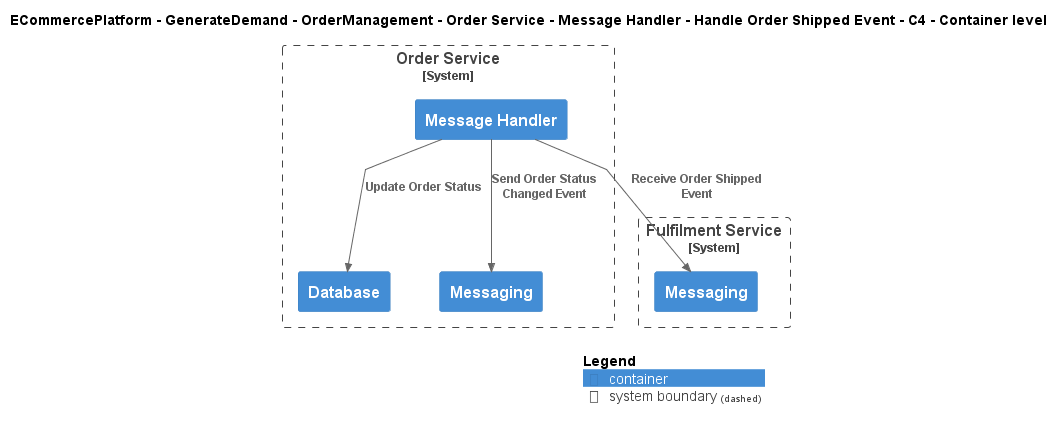

The diagram above was rendered by PlantUML. Its source (embedded in the PNG):
@startuml
!include ..\..\..\..\..\..\..\..\..\.c4s\C4_Container.puml

AddElementTag("c4interflow:lifecycle:new", $bgColor=green, $fontColor=#ffffff, $borderColor=green, $shadowing="False")
AddElementTag("c4interflow:lifecycle:changed", $bgColor=orange, $fontColor=#ffffff, $borderColor=orange, $shadowing="False")
AddElementTag("c4interflow:lifecycle:removed", $bgColor=red, $fontColor=#ffffff, $borderColor=red, $shadowing="False")

AddRelTag("c4interflow:lifecycle:new", $textColor=green, $lineColor=green)
AddRelTag("c4interflow:lifecycle:changed", $textColor=orange, $lineColor=orange)
AddRelTag("c4interflow:lifecycle:removed", $textColor=red, $lineColor=red)

SHOW_PERSON_PORTRAIT()
LAYOUT_TOP_DOWN()

skinparam linetype polyline

title ECommercePlatform - GenerateDemand - OrderManagement - Order Service - Message Handler - Handle Order Shipped Event - C4 - Container level


System_Boundary(ECommercePlatform.GenerateDemand.OrderManagement.SoftwareSystems.OrderService, "Order Service") {
    Container(ECommercePlatform.GenerateDemand.OrderManagement.SoftwareSystems.OrderService.Containers.MessageHandler, "Message Handler", "", "")
    Container(ECommercePlatform.GenerateDemand.OrderManagement.SoftwareSystems.OrderService.Containers.Database, "Database", "", "")
    Container(ECommercePlatform.GenerateDemand.OrderManagement.SoftwareSystems.OrderService.Containers.Messaging, "Messaging", "", "")
}

System_Boundary(ECommercePlatform.Deliver.Fulfilment.SoftwareSystems.FulfilmentService, "Fulfilment Service") {
    Container(ECommercePlatform.Deliver.Fulfilment.SoftwareSystems.FulfilmentService.Containers.Messaging, "Messaging", "", "")
}

Rel(ECommercePlatform.GenerateDemand.OrderManagement.SoftwareSystems.OrderService.Containers.MessageHandler, ECommercePlatform.Deliver.Fulfilment.SoftwareSystems.FulfilmentService.Containers.Messaging, "Receive Order Shipped Event")
Rel(ECommercePlatform.GenerateDemand.OrderManagement.SoftwareSystems.OrderService.Containers.MessageHandler, ECommercePlatform.GenerateDemand.OrderManagement.SoftwareSystems.OrderService.Containers.Database, "Update Order Status")
Rel(ECommercePlatform.GenerateDemand.OrderManagement.SoftwareSystems.OrderService.Containers.MessageHandler, ECommercePlatform.GenerateDemand.OrderManagement.SoftwareSystems.OrderService.Containers.Messaging, "Send Order Status Changed Event")


SHOW_LEGEND()
@enduml